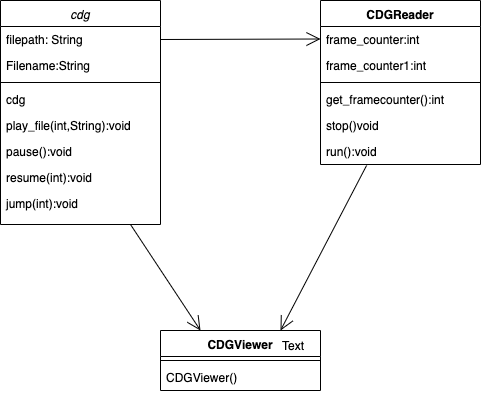

The diagram above was exported from draw.io. Its source (the exported page's mxGraphModel, read from the mxfile embedded in the PNG):
<mxGraphModel dx="330" dy="1919" grid="1" gridSize="10" guides="1" tooltips="1" connect="1" arrows="1" fold="1" page="1" pageScale="1" pageWidth="827" pageHeight="1169" math="0" shadow="0">
  <root>
    <mxCell id="WIyWlLk6GJQsqaUBKTNV-0" />
    <mxCell id="WIyWlLk6GJQsqaUBKTNV-1" parent="WIyWlLk6GJQsqaUBKTNV-0" />
    <mxCell id="zkfFHV4jXpPFQw0GAbJ--0" value="cdg&#10;" style="swimlane;fontStyle=2;align=center;verticalAlign=top;childLayout=stackLayout;horizontal=1;startSize=26;horizontalStack=0;resizeParent=1;resizeLast=0;collapsible=1;marginBottom=0;rounded=0;shadow=0;strokeWidth=1;" parent="WIyWlLk6GJQsqaUBKTNV-1" vertex="1">
      <mxGeometry x="70" y="-80" width="160" height="224" as="geometry">
        <mxRectangle x="180" y="190" width="160" height="26" as="alternateBounds" />
      </mxGeometry>
    </mxCell>
    <mxCell id="zkfFHV4jXpPFQw0GAbJ--5" value="filepath: String&#10;" style="text;align=left;verticalAlign=top;spacingLeft=4;spacingRight=4;overflow=hidden;rotatable=0;points=[[0,0.5],[1,0.5]];portConstraint=eastwest;" parent="zkfFHV4jXpPFQw0GAbJ--0" vertex="1">
      <mxGeometry y="26" width="160" height="26" as="geometry" />
    </mxCell>
    <mxCell id="UpkVwBtTYJc9sqG77ZKW-9" value="Filename:String&#10;" style="text;align=left;verticalAlign=top;spacingLeft=4;spacingRight=4;overflow=hidden;rotatable=0;points=[[0,0.5],[1,0.5]];portConstraint=eastwest;" parent="zkfFHV4jXpPFQw0GAbJ--0" vertex="1">
      <mxGeometry y="52" width="160" height="26" as="geometry" />
    </mxCell>
    <mxCell id="zkfFHV4jXpPFQw0GAbJ--4" value="" style="line;html=1;strokeWidth=1;align=left;verticalAlign=middle;spacingTop=-1;spacingLeft=3;spacingRight=3;rotatable=0;labelPosition=right;points=[];portConstraint=eastwest;" parent="zkfFHV4jXpPFQw0GAbJ--0" vertex="1">
      <mxGeometry y="78" width="160" height="8" as="geometry" />
    </mxCell>
    <mxCell id="UpkVwBtTYJc9sqG77ZKW-5" value="cdg&#10;" style="text;align=left;verticalAlign=top;spacingLeft=4;spacingRight=4;overflow=hidden;rotatable=0;points=[[0,0.5],[1,0.5]];portConstraint=eastwest;" parent="zkfFHV4jXpPFQw0GAbJ--0" vertex="1">
      <mxGeometry y="86" width="160" height="26" as="geometry" />
    </mxCell>
    <mxCell id="UpkVwBtTYJc9sqG77ZKW-1" value="play_file(int,String):void" style="text;align=left;verticalAlign=top;spacingLeft=4;spacingRight=4;overflow=hidden;rotatable=0;points=[[0,0.5],[1,0.5]];portConstraint=eastwest;" parent="zkfFHV4jXpPFQw0GAbJ--0" vertex="1">
      <mxGeometry y="112" width="160" height="26" as="geometry" />
    </mxCell>
    <mxCell id="UpkVwBtTYJc9sqG77ZKW-10" value="pause():void&#10;" style="text;align=left;verticalAlign=top;spacingLeft=4;spacingRight=4;overflow=hidden;rotatable=0;points=[[0,0.5],[1,0.5]];portConstraint=eastwest;" parent="zkfFHV4jXpPFQw0GAbJ--0" vertex="1">
      <mxGeometry y="138" width="160" height="26" as="geometry" />
    </mxCell>
    <mxCell id="UpkVwBtTYJc9sqG77ZKW-11" value="resume(int):void" style="text;align=left;verticalAlign=top;spacingLeft=4;spacingRight=4;overflow=hidden;rotatable=0;points=[[0,0.5],[1,0.5]];portConstraint=eastwest;" parent="zkfFHV4jXpPFQw0GAbJ--0" vertex="1">
      <mxGeometry y="164" width="160" height="26" as="geometry" />
    </mxCell>
    <mxCell id="UpkVwBtTYJc9sqG77ZKW-12" value="jump(int):void" style="text;align=left;verticalAlign=top;spacingLeft=4;spacingRight=4;overflow=hidden;rotatable=0;points=[[0,0.5],[1,0.5]];portConstraint=eastwest;" parent="zkfFHV4jXpPFQw0GAbJ--0" vertex="1">
      <mxGeometry y="190" width="160" height="26" as="geometry" />
    </mxCell>
    <mxCell id="j2gzgRyTYIN-Wq3Vo1IQ-0" value="CDGReader" style="swimlane;fontStyle=1;align=center;verticalAlign=top;childLayout=stackLayout;horizontal=1;startSize=26;horizontalStack=0;resizeParent=1;resizeParentMax=0;resizeLast=0;collapsible=1;marginBottom=0;" vertex="1" parent="WIyWlLk6GJQsqaUBKTNV-1">
      <mxGeometry x="390" y="-80" width="160" height="164" as="geometry" />
    </mxCell>
    <mxCell id="j2gzgRyTYIN-Wq3Vo1IQ-1" value="frame_counter:int" style="text;strokeColor=none;fillColor=none;align=left;verticalAlign=top;spacingLeft=4;spacingRight=4;overflow=hidden;rotatable=0;points=[[0,0.5],[1,0.5]];portConstraint=eastwest;" vertex="1" parent="j2gzgRyTYIN-Wq3Vo1IQ-0">
      <mxGeometry y="26" width="160" height="26" as="geometry" />
    </mxCell>
    <mxCell id="j2gzgRyTYIN-Wq3Vo1IQ-15" value="" style="endArrow=open;endFill=1;endSize=12;html=1;exitX=1;exitY=0.5;exitDx=0;exitDy=0;" edge="1" parent="j2gzgRyTYIN-Wq3Vo1IQ-0" source="zkfFHV4jXpPFQw0GAbJ--5">
      <mxGeometry width="160" relative="1" as="geometry">
        <mxPoint x="-160" y="38.5" as="sourcePoint" />
        <mxPoint y="38.5" as="targetPoint" />
      </mxGeometry>
    </mxCell>
    <mxCell id="j2gzgRyTYIN-Wq3Vo1IQ-11" value="frame_counter1:int" style="text;strokeColor=none;fillColor=none;align=left;verticalAlign=top;spacingLeft=4;spacingRight=4;overflow=hidden;rotatable=0;points=[[0,0.5],[1,0.5]];portConstraint=eastwest;" vertex="1" parent="j2gzgRyTYIN-Wq3Vo1IQ-0">
      <mxGeometry y="52" width="160" height="26" as="geometry" />
    </mxCell>
    <mxCell id="j2gzgRyTYIN-Wq3Vo1IQ-2" value="" style="line;strokeWidth=1;fillColor=none;align=left;verticalAlign=middle;spacingTop=-1;spacingLeft=3;spacingRight=3;rotatable=0;labelPosition=right;points=[];portConstraint=eastwest;" vertex="1" parent="j2gzgRyTYIN-Wq3Vo1IQ-0">
      <mxGeometry y="78" width="160" height="8" as="geometry" />
    </mxCell>
    <mxCell id="j2gzgRyTYIN-Wq3Vo1IQ-3" value="get_framecounter():int" style="text;strokeColor=none;fillColor=none;align=left;verticalAlign=top;spacingLeft=4;spacingRight=4;overflow=hidden;rotatable=0;points=[[0,0.5],[1,0.5]];portConstraint=eastwest;" vertex="1" parent="j2gzgRyTYIN-Wq3Vo1IQ-0">
      <mxGeometry y="86" width="160" height="26" as="geometry" />
    </mxCell>
    <mxCell id="j2gzgRyTYIN-Wq3Vo1IQ-8" value="stop()void" style="text;strokeColor=none;fillColor=none;align=left;verticalAlign=top;spacingLeft=4;spacingRight=4;overflow=hidden;rotatable=0;points=[[0,0.5],[1,0.5]];portConstraint=eastwest;" vertex="1" parent="j2gzgRyTYIN-Wq3Vo1IQ-0">
      <mxGeometry y="112" width="160" height="26" as="geometry" />
    </mxCell>
    <mxCell id="j2gzgRyTYIN-Wq3Vo1IQ-9" value="run():void" style="text;strokeColor=none;fillColor=none;align=left;verticalAlign=top;spacingLeft=4;spacingRight=4;overflow=hidden;rotatable=0;points=[[0,0.5],[1,0.5]];portConstraint=eastwest;" vertex="1" parent="j2gzgRyTYIN-Wq3Vo1IQ-0">
      <mxGeometry y="138" width="160" height="26" as="geometry" />
    </mxCell>
    <mxCell id="j2gzgRyTYIN-Wq3Vo1IQ-4" value="CDGViewer" style="swimlane;fontStyle=1;align=center;verticalAlign=top;childLayout=stackLayout;horizontal=1;startSize=26;horizontalStack=0;resizeParent=1;resizeParentMax=0;resizeLast=0;collapsible=1;marginBottom=0;" vertex="1" parent="WIyWlLk6GJQsqaUBKTNV-1">
      <mxGeometry x="230" y="250" width="160" height="60" as="geometry" />
    </mxCell>
    <mxCell id="j2gzgRyTYIN-Wq3Vo1IQ-6" value="" style="line;strokeWidth=1;fillColor=none;align=left;verticalAlign=middle;spacingTop=-1;spacingLeft=3;spacingRight=3;rotatable=0;labelPosition=right;points=[];portConstraint=eastwest;" vertex="1" parent="j2gzgRyTYIN-Wq3Vo1IQ-4">
      <mxGeometry y="26" width="160" height="8" as="geometry" />
    </mxCell>
    <mxCell id="j2gzgRyTYIN-Wq3Vo1IQ-7" value="CDGViewer()" style="text;strokeColor=none;fillColor=none;align=left;verticalAlign=top;spacingLeft=4;spacingRight=4;overflow=hidden;rotatable=0;points=[[0,0.5],[1,0.5]];portConstraint=eastwest;" vertex="1" parent="j2gzgRyTYIN-Wq3Vo1IQ-4">
      <mxGeometry y="34" width="160" height="26" as="geometry" />
    </mxCell>
    <mxCell id="j2gzgRyTYIN-Wq3Vo1IQ-13" value="Text" style="text;html=1;align=center;verticalAlign=middle;resizable=0;points=[];autosize=1;" vertex="1" parent="WIyWlLk6GJQsqaUBKTNV-1">
      <mxGeometry x="343" y="255" width="40" height="20" as="geometry" />
    </mxCell>
    <mxCell id="j2gzgRyTYIN-Wq3Vo1IQ-14" value="" style="endArrow=open;endFill=1;endSize=12;html=1;entryX=0.25;entryY=0;entryDx=0;entryDy=0;" edge="1" parent="WIyWlLk6GJQsqaUBKTNV-1" target="j2gzgRyTYIN-Wq3Vo1IQ-4">
      <mxGeometry width="160" relative="1" as="geometry">
        <mxPoint x="200" y="144" as="sourcePoint" />
        <mxPoint x="360" y="144" as="targetPoint" />
      </mxGeometry>
    </mxCell>
    <mxCell id="j2gzgRyTYIN-Wq3Vo1IQ-16" value="" style="endArrow=open;endFill=1;endSize=12;html=1;entryX=0.75;entryY=0;entryDx=0;entryDy=0;exitX=0.288;exitY=1.038;exitDx=0;exitDy=0;exitPerimeter=0;" edge="1" parent="WIyWlLk6GJQsqaUBKTNV-1" source="j2gzgRyTYIN-Wq3Vo1IQ-9" target="j2gzgRyTYIN-Wq3Vo1IQ-4">
      <mxGeometry width="160" relative="1" as="geometry">
        <mxPoint x="420" y="140" as="sourcePoint" />
        <mxPoint x="490" y="246" as="targetPoint" />
      </mxGeometry>
    </mxCell>
  </root>
</mxGraphModel>